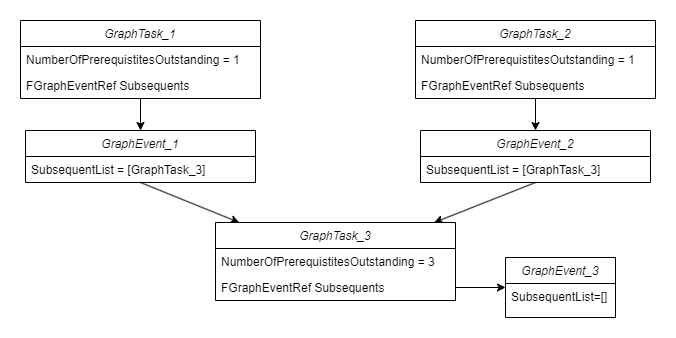

The diagram above was exported from draw.io. Its source (the exported page's mxGraphModel, read from the mxfile embedded in the PNG):
<mxGraphModel dx="2074" dy="1106" grid="1" gridSize="10" guides="1" tooltips="1" connect="1" arrows="1" fold="1" page="1" pageScale="1" pageWidth="827" pageHeight="1169" math="0" shadow="0">
  <root>
    <mxCell id="WIyWlLk6GJQsqaUBKTNV-0" />
    <mxCell id="WIyWlLk6GJQsqaUBKTNV-1" parent="WIyWlLk6GJQsqaUBKTNV-0" />
    <mxCell id="zkfFHV4jXpPFQw0GAbJ--0" value="GraphTask_1" style="swimlane;fontStyle=2;align=center;verticalAlign=top;childLayout=stackLayout;horizontal=1;startSize=26;horizontalStack=0;resizeParent=1;resizeLast=0;collapsible=1;marginBottom=0;rounded=0;shadow=0;strokeWidth=1;" parent="WIyWlLk6GJQsqaUBKTNV-1" vertex="1">
      <mxGeometry x="95" y="160" width="240" height="78" as="geometry">
        <mxRectangle x="230" y="140" width="160" height="26" as="alternateBounds" />
      </mxGeometry>
    </mxCell>
    <mxCell id="2dE5K72s9meR50Ldw8Rk-18" value="NumberOfPrerequistitesOutstanding = 1" style="text;align=left;verticalAlign=top;spacingLeft=4;spacingRight=4;overflow=hidden;rotatable=0;points=[[0,0.5],[1,0.5]];portConstraint=eastwest;rounded=0;shadow=0;html=0;" vertex="1" parent="zkfFHV4jXpPFQw0GAbJ--0">
      <mxGeometry y="26" width="240" height="26" as="geometry" />
    </mxCell>
    <mxCell id="zkfFHV4jXpPFQw0GAbJ--2" value="FGraphEventRef Subsequents" style="text;align=left;verticalAlign=top;spacingLeft=4;spacingRight=4;overflow=hidden;rotatable=0;points=[[0,0.5],[1,0.5]];portConstraint=eastwest;rounded=0;shadow=0;html=0;" parent="zkfFHV4jXpPFQw0GAbJ--0" vertex="1">
      <mxGeometry y="52" width="240" height="26" as="geometry" />
    </mxCell>
    <mxCell id="2dE5K72s9meR50Ldw8Rk-4" value="GraphEvent_1" style="swimlane;fontStyle=2;align=center;verticalAlign=top;childLayout=stackLayout;horizontal=1;startSize=26;horizontalStack=0;resizeParent=1;resizeLast=0;collapsible=1;marginBottom=0;rounded=0;shadow=0;strokeWidth=1;" vertex="1" parent="WIyWlLk6GJQsqaUBKTNV-1">
      <mxGeometry x="100" y="270" width="230" height="52" as="geometry">
        <mxRectangle x="230" y="140" width="160" height="26" as="alternateBounds" />
      </mxGeometry>
    </mxCell>
    <mxCell id="2dE5K72s9meR50Ldw8Rk-5" value="SubsequentList = [GraphTask_3]" style="text;align=left;verticalAlign=top;spacingLeft=4;spacingRight=4;overflow=hidden;rotatable=0;points=[[0,0.5],[1,0.5]];portConstraint=eastwest;rounded=0;shadow=0;html=0;" vertex="1" parent="2dE5K72s9meR50Ldw8Rk-4">
      <mxGeometry y="26" width="230" height="26" as="geometry" />
    </mxCell>
    <mxCell id="2dE5K72s9meR50Ldw8Rk-6" value="" style="endArrow=classic;html=1;rounded=0;" edge="1" parent="WIyWlLk6GJQsqaUBKTNV-1" source="zkfFHV4jXpPFQw0GAbJ--2" target="2dE5K72s9meR50Ldw8Rk-4">
      <mxGeometry width="50" height="50" relative="1" as="geometry">
        <mxPoint x="110" y="230" as="sourcePoint" />
        <mxPoint x="200" y="210" as="targetPoint" />
      </mxGeometry>
    </mxCell>
    <mxCell id="2dE5K72s9meR50Ldw8Rk-13" value="GraphEvent_3" style="swimlane;fontStyle=2;align=center;verticalAlign=top;childLayout=stackLayout;horizontal=1;startSize=26;horizontalStack=0;resizeParent=1;resizeLast=0;collapsible=1;marginBottom=0;rounded=0;shadow=0;strokeWidth=1;" vertex="1" parent="WIyWlLk6GJQsqaUBKTNV-1">
      <mxGeometry x="580" y="397" width="110" height="60" as="geometry">
        <mxRectangle x="230" y="140" width="160" height="26" as="alternateBounds" />
      </mxGeometry>
    </mxCell>
    <mxCell id="2dE5K72s9meR50Ldw8Rk-14" value="SubsequentList=[]" style="text;align=left;verticalAlign=top;spacingLeft=4;spacingRight=4;overflow=hidden;rotatable=0;points=[[0,0.5],[1,0.5]];portConstraint=eastwest;rounded=0;shadow=0;html=0;" vertex="1" parent="2dE5K72s9meR50Ldw8Rk-13">
      <mxGeometry y="26" width="110" height="26" as="geometry" />
    </mxCell>
    <mxCell id="2dE5K72s9meR50Ldw8Rk-15" value="" style="endArrow=classic;html=1;rounded=0;" edge="1" parent="WIyWlLk6GJQsqaUBKTNV-1" source="2dE5K72s9meR50Ldw8Rk-30" target="2dE5K72s9meR50Ldw8Rk-13">
      <mxGeometry width="50" height="50" relative="1" as="geometry">
        <mxPoint x="510" y="389" as="sourcePoint" />
        <mxPoint x="513" y="220" as="targetPoint" />
      </mxGeometry>
    </mxCell>
    <mxCell id="2dE5K72s9meR50Ldw8Rk-17" value="" style="endArrow=classic;html=1;rounded=0;exitX=0.5;exitY=1;exitDx=0;exitDy=0;" edge="1" parent="WIyWlLk6GJQsqaUBKTNV-1" source="2dE5K72s9meR50Ldw8Rk-4" target="2dE5K72s9meR50Ldw8Rk-28">
      <mxGeometry width="50" height="50" relative="1" as="geometry">
        <mxPoint x="490" y="280" as="sourcePoint" />
        <mxPoint x="310" y="354.64102564102564" as="targetPoint" />
      </mxGeometry>
    </mxCell>
    <mxCell id="2dE5K72s9meR50Ldw8Rk-20" value="GraphTask_2" style="swimlane;fontStyle=2;align=center;verticalAlign=top;childLayout=stackLayout;horizontal=1;startSize=26;horizontalStack=0;resizeParent=1;resizeLast=0;collapsible=1;marginBottom=0;rounded=0;shadow=0;strokeWidth=1;" vertex="1" parent="WIyWlLk6GJQsqaUBKTNV-1">
      <mxGeometry x="490" y="160" width="240" height="78" as="geometry">
        <mxRectangle x="230" y="140" width="160" height="26" as="alternateBounds" />
      </mxGeometry>
    </mxCell>
    <mxCell id="2dE5K72s9meR50Ldw8Rk-21" value="NumberOfPrerequistitesOutstanding = 1" style="text;align=left;verticalAlign=top;spacingLeft=4;spacingRight=4;overflow=hidden;rotatable=0;points=[[0,0.5],[1,0.5]];portConstraint=eastwest;rounded=0;shadow=0;html=0;" vertex="1" parent="2dE5K72s9meR50Ldw8Rk-20">
      <mxGeometry y="26" width="240" height="26" as="geometry" />
    </mxCell>
    <mxCell id="2dE5K72s9meR50Ldw8Rk-22" value="FGraphEventRef Subsequents" style="text;align=left;verticalAlign=top;spacingLeft=4;spacingRight=4;overflow=hidden;rotatable=0;points=[[0,0.5],[1,0.5]];portConstraint=eastwest;rounded=0;shadow=0;html=0;" vertex="1" parent="2dE5K72s9meR50Ldw8Rk-20">
      <mxGeometry y="52" width="240" height="26" as="geometry" />
    </mxCell>
    <mxCell id="2dE5K72s9meR50Ldw8Rk-23" value="GraphEvent_2" style="swimlane;fontStyle=2;align=center;verticalAlign=top;childLayout=stackLayout;horizontal=1;startSize=26;horizontalStack=0;resizeParent=1;resizeLast=0;collapsible=1;marginBottom=0;rounded=0;shadow=0;strokeWidth=1;" vertex="1" parent="WIyWlLk6GJQsqaUBKTNV-1">
      <mxGeometry x="495" y="270" width="230" height="52" as="geometry">
        <mxRectangle x="230" y="140" width="160" height="26" as="alternateBounds" />
      </mxGeometry>
    </mxCell>
    <mxCell id="2dE5K72s9meR50Ldw8Rk-24" value="SubsequentList = [GraphTask_3]" style="text;align=left;verticalAlign=top;spacingLeft=4;spacingRight=4;overflow=hidden;rotatable=0;points=[[0,0.5],[1,0.5]];portConstraint=eastwest;rounded=0;shadow=0;html=0;" vertex="1" parent="2dE5K72s9meR50Ldw8Rk-23">
      <mxGeometry y="26" width="230" height="26" as="geometry" />
    </mxCell>
    <mxCell id="2dE5K72s9meR50Ldw8Rk-25" value="" style="endArrow=classic;html=1;rounded=0;" edge="1" parent="WIyWlLk6GJQsqaUBKTNV-1" source="2dE5K72s9meR50Ldw8Rk-22" target="2dE5K72s9meR50Ldw8Rk-23">
      <mxGeometry width="50" height="50" relative="1" as="geometry">
        <mxPoint x="505" y="230" as="sourcePoint" />
        <mxPoint x="595" y="210" as="targetPoint" />
      </mxGeometry>
    </mxCell>
    <mxCell id="2dE5K72s9meR50Ldw8Rk-26" value="" style="endArrow=classic;html=1;rounded=0;exitX=0.5;exitY=1;exitDx=0;exitDy=0;" edge="1" parent="WIyWlLk6GJQsqaUBKTNV-1" source="2dE5K72s9meR50Ldw8Rk-23" target="2dE5K72s9meR50Ldw8Rk-28">
      <mxGeometry width="50" height="50" relative="1" as="geometry">
        <mxPoint x="885" y="280" as="sourcePoint" />
        <mxPoint x="510" y="355.5" as="targetPoint" />
      </mxGeometry>
    </mxCell>
    <mxCell id="2dE5K72s9meR50Ldw8Rk-28" value="GraphTask_3" style="swimlane;fontStyle=2;align=center;verticalAlign=top;childLayout=stackLayout;horizontal=1;startSize=26;horizontalStack=0;resizeParent=1;resizeLast=0;collapsible=1;marginBottom=0;rounded=0;shadow=0;strokeWidth=1;" vertex="1" parent="WIyWlLk6GJQsqaUBKTNV-1">
      <mxGeometry x="290" y="362" width="240" height="78" as="geometry">
        <mxRectangle x="230" y="140" width="160" height="26" as="alternateBounds" />
      </mxGeometry>
    </mxCell>
    <mxCell id="2dE5K72s9meR50Ldw8Rk-29" value="NumberOfPrerequistitesOutstanding = 3" style="text;align=left;verticalAlign=top;spacingLeft=4;spacingRight=4;overflow=hidden;rotatable=0;points=[[0,0.5],[1,0.5]];portConstraint=eastwest;rounded=0;shadow=0;html=0;" vertex="1" parent="2dE5K72s9meR50Ldw8Rk-28">
      <mxGeometry y="26" width="240" height="26" as="geometry" />
    </mxCell>
    <mxCell id="2dE5K72s9meR50Ldw8Rk-30" value="FGraphEventRef Subsequents" style="text;align=left;verticalAlign=top;spacingLeft=4;spacingRight=4;overflow=hidden;rotatable=0;points=[[0,0.5],[1,0.5]];portConstraint=eastwest;rounded=0;shadow=0;html=0;" vertex="1" parent="2dE5K72s9meR50Ldw8Rk-28">
      <mxGeometry y="52" width="240" height="26" as="geometry" />
    </mxCell>
  </root>
</mxGraphModel>